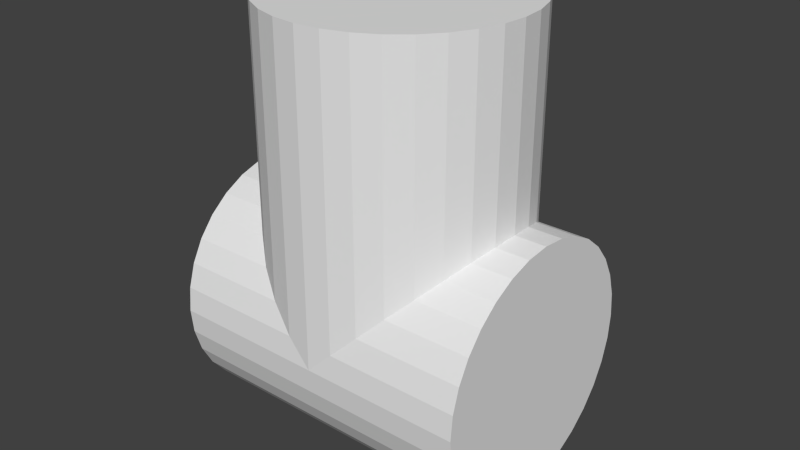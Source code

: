 # Source: link_5.blend  (saved by Blender 2.63.0; exported with 4.5.12 LTS)
import bpy
from mathutils import Matrix  # noqa: F401  (used for matrix-valued properties, if any)

bpy.ops.wm.read_factory_settings(use_empty=True)
scene = bpy.context.scene
scene.name = 'Scene'

# ---- collections
col_collection_1 = bpy.data.collections.new('Collection 1'); scene.collection.children.link(col_collection_1)

# ---- world
world_world = bpy.data.worlds.new('World'); scene.world = world_world
world_world.color = (0.05088, 0.05088, 0.05088)
world_world.use_sun_shadow = False
world_world.sun_shadow_jitter_overblur = 0.0
world_world.cycles.sampling_method = 'MANUAL'
world_world.cycles.sample_map_resolution = 256

# ---- meshes
me_cylinder_012 = bpy.data.meshes.new('Cylinder.012')
me_cylinder_012.from_pydata([(-1.25, 1.0, 5.96e-07), (1.25, 1.0, -5.96e-07), (-1.25, 0.9808, -0.1561), (1.25, 0.9808, -0.1561), (-1.25, 0.9239, -0.3061), (1.25, 0.9239, -0.3061), (-1.25, 0.8315, -0.4445), (1.25, 0.8315, -0.4445), (-1.25, 0.7071, -0.5657), (1.25, 0.7071, -0.5657), (-1.25, 0.5556, -0.6652), (1.25, 0.5556, -0.6652), (-1.25, 0.3827, -0.7391), (1.25, 0.3827, -0.7391), (-1.25, 0.1951, -0.7846), (1.25, 0.1951, -0.7846), (-1.25, 7.55e-08, -0.8), (1.25, 7.55e-08, -0.8), (-1.25, -0.1951, -0.7846), (1.25, -0.1951, -0.7846), (-1.25, -0.3827, -0.7391), (1.25, -0.3827, -0.7391), (-1.25, -0.5556, -0.6652), (1.25, -0.5556, -0.6652), (-1.25, -0.7071, -0.5657), (1.25, -0.7071, -0.5657), (-1.25, -0.8315, -0.4445), (1.25, -0.8315, -0.4445), (-1.25, -0.9239, -0.3061), (1.25, -0.9239, -0.3061), (-1.25, -0.9808, -0.1561), (1.25, -0.9808, -0.1561), (-1.25, -1.0, 9.537e-07), (1.25, -1.0, -3.576e-07), (-1.25, -0.9808, 0.1561), (1.25, -0.9808, 0.1561), (-1.25, -0.9239, 0.3061), (1.25, -0.9239, 0.3061), (-1.25, -0.8315, 0.4445), (1.25, -0.8315, 0.4445), (-1.25, -0.7071, 0.5657), (1.25, -0.7071, 0.5657), (-1.25, -0.5556, 0.6652), (1.25, -0.5556, 0.6652), (-1.25, -0.3827, 0.7391), (1.25, -0.3827, 0.7391), (-1.25, -0.1951, 0.7846), (1.25, -0.1951, 0.7846), (-1.25, 9.656e-07, 0.8), (1.25, 9.656e-07, 0.8), (-1.25, 0.1951, 0.7846), (1.25, 0.1951, 0.7846), (-1.25, 0.3827, 0.7391), (1.25, 0.3827, 0.7391), (-1.25, 0.5556, 0.6652), (1.25, 0.5556, 0.6652), (-1.25, 0.7071, 0.5657), (1.25, 0.7071, 0.5657), (-1.25, 0.8315, 0.4445), (1.25, 0.8315, 0.4445), (-1.25, 0.9239, 0.3061), (1.25, 0.9239, 0.3061), (-1.25, 0.9808, 0.1561), (1.25, 0.9808, 0.1561), (0.0, 1.0, 3.815e-06), (0.0, 1.0, 2.0), (0.1951, 0.9808, 3.815e-06), (0.1951, 0.9808, 2.0), (0.3827, 0.9239, 3.815e-06), (0.3827, 0.9239, 2.0), (0.5556, 0.8315, 3.815e-06), (0.5556, 0.8315, 2.0), (0.7071, 0.7071, 3.815e-06), (0.7071, 0.7071, 2.0), (0.8315, 0.5556, 3.815e-06), (0.8315, 0.5556, 2.0), (0.9239, 0.3827, 3.815e-06), (0.9239, 0.3827, 2.0), (0.9808, 0.1951, 3.815e-06), (0.9808, 0.1951, 2.0), (1.0, 7.55e-08, 3.815e-06), (1.0, 7.55e-08, 2.0), (0.9808, -0.1951, 3.815e-06), (0.9808, -0.1951, 2.0), (0.9239, -0.3827, 3.815e-06), (0.9239, -0.3827, 2.0), (0.8315, -0.5556, 3.815e-06), (0.8315, -0.5556, 2.0), (0.7071, -0.7071, 3.815e-06), (0.7071, -0.7071, 2.0), (0.5556, -0.8315, 3.815e-06), (0.5556, -0.8315, 2.0), (0.3827, -0.9239, 3.815e-06), (0.3827, -0.9239, 2.0), (0.1951, -0.9808, 3.815e-06), (0.1951, -0.9808, 2.0), (-3.258e-07, -1.0, 3.815e-06), (-3.258e-07, -1.0, 2.0), (-0.1951, -0.9808, 3.815e-06), (-0.1951, -0.9808, 2.0), (-0.3827, -0.9239, 3.815e-06), (-0.3827, -0.9239, 2.0), (-0.5556, -0.8315, 3.815e-06), (-0.5556, -0.8315, 2.0), (-0.7071, -0.7071, 3.815e-06), (-0.7071, -0.7071, 2.0), (-0.8315, -0.5556, 3.815e-06), (-0.8315, -0.5556, 2.0), (-0.9239, -0.3827, 3.815e-06), (-0.9239, -0.3827, 2.0), (-0.9808, -0.1951, 3.815e-06), (-0.9808, -0.1951, 2.0), (-1.0, 9.656e-07, 3.815e-06), (-1.0, 9.656e-07, 2.0), (-0.9808, 0.1951, 3.815e-06), (-0.9808, 0.1951, 2.0), (-0.9239, 0.3827, 3.815e-06), (-0.9239, 0.3827, 2.0), (-0.8315, 0.5556, 3.815e-06), (-0.8315, 0.5556, 2.0), (-0.7071, 0.7071, 3.815e-06), (-0.7071, 0.7071, 2.0), (-0.5556, 0.8315, 3.815e-06), (-0.5556, 0.8315, 2.0), (-0.3827, 0.9239, 3.815e-06), (-0.3827, 0.9239, 2.0), (-0.1951, 0.9808, 3.815e-06), (-0.1951, 0.9808, 2.0)], [], [(0, 1, 3, 2), (2, 3, 5, 4), (4, 5, 7, 6), (6, 7, 9, 8), (8, 9, 11, 10), (10, 11, 13, 12), (12, 13, 15, 14), (14, 15, 17, 16), (16, 17, 19, 18), (18, 19, 21, 20), (20, 21, 23, 22), (22, 23, 25, 24), (24, 25, 27, 26), (26, 27, 29, 28), (28, 29, 31, 30), (30, 31, 33, 32), (32, 33, 35, 34), (34, 35, 37, 36), (36, 37, 39, 38), (38, 39, 41, 40), (40, 41, 43, 42), (42, 43, 45, 44), (44, 45, 47, 46), (46, 47, 49, 48), (48, 49, 51, 50), (50, 51, 53, 52), (52, 53, 55, 54), (54, 55, 57, 56), (56, 57, 59, 58), (58, 59, 61, 60), (3, 1, 63, 61, 59, 57, 55, 53, 51, 49, 47, 45, 43, 41, 39, 37, 35, 33, 31, 29, 27, 25, 23, 21, 19, 17, 15, 13, 11, 9, 7, 5), (62, 63, 1, 0), (60, 61, 63, 62), (0, 2, 4, 6, 8, 10, 12, 14, 16, 18, 20, 22, 24, 26, 28, 30, 32, 34, 36, 38, 40, 42, 44, 46, 48, 50, 52, 54, 56, 58, 60, 62), (64, 65, 67, 66), (66, 67, 69, 68), (68, 69, 71, 70), (70, 71, 73, 72), (72, 73, 75, 74), (74, 75, 77, 76), (76, 77, 79, 78), (78, 79, 81, 80), (80, 81, 83, 82), (82, 83, 85, 84), (84, 85, 87, 86), (86, 87, 89, 88), (88, 89, 91, 90), (90, 91, 93, 92), (92, 93, 95, 94), (94, 95, 97, 96), (96, 97, 99, 98), (98, 99, 101, 100), (100, 101, 103, 102), (102, 103, 105, 104), (104, 105, 107, 106), (106, 107, 109, 108), (108, 109, 111, 110), (110, 111, 113, 112), (112, 113, 115, 114), (114, 115, 117, 116), (116, 117, 119, 118), (118, 119, 121, 120), (120, 121, 123, 122), (122, 123, 125, 124), (67, 65, 127, 125, 123, 121, 119, 117, 115, 113, 111, 109, 107, 105, 103, 101, 99, 97, 95, 93, 91, 89, 87, 85, 83, 81, 79, 77, 75, 73, 71, 69), (126, 127, 65, 64), (124, 125, 127, 126), (64, 66, 68, 70, 72, 74, 76, 78, 80, 82, 84, 86, 88, 90, 92, 94, 96, 98, 100, 102, 104, 106, 108, 110, 112, 114, 116, 118, 120, 122, 124, 126)])
me_cylinder_012.use_remesh_preserve_volume = False
me_cylinder_012.use_remesh_preserve_attributes = False
me_cylinder_012.use_mirror_vertex_groups = False
me_cylinder_012.update()

# ---- objects
ob_cylinder_009 = bpy.data.objects.new('Cylinder.009', me_cylinder_012)

# ---- transforms, parenting, visibility, modifiers, constraints
ob_cylinder_009.location = (0.0, 0.0, 0.0)
ob_cylinder_009.scale = (0.04, 0.04, 0.05)
ob_cylinder_009.lineart.crease_threshold = 0.0

# ---- collection membership
col_collection_1.objects.link(ob_cylinder_009)

# ---- scene / render settings (as saved in the file)
scene.frame_start = 1; scene.frame_end = 250; scene.frame_set(1)
scene.render.engine = 'BLENDER_EEVEE_NEXT'
scene.render.image_settings.color_mode = 'RGB'
scene.render.image_settings.compression = 90
scene.render.resolution_percentage = 50
scene.render.dither_intensity = 0.0
scene.render.bake_margin = 2
scene.render.bake_bias = 0.0
scene.cycles.use_denoising = False
scene.cycles.samples = 10
scene.cycles.sampling_pattern = 'TABULATED_SOBOL'
scene.cycles.light_sampling_threshold = 0.0
scene.cycles.use_adaptive_sampling = False
scene.cycles.use_light_tree = False
scene.cycles.blur_glossy = 0.0
scene.cycles.volume_bounces = 1
scene.cycles.pixel_filter_type = 'GAUSSIAN'
scene.cycles.sample_clamp_indirect = 0.0
scene.view_settings.view_transform = 'Standard'
bpy.context.view_layer.update()

# ---- added for rendering (the .blend has no active camera and no usable light): camera, sun
cam_auto = bpy.data.cameras.new('AutoCamera')
cam_auto.lens = 50.0
cam_auto.sensor_width = 36.0
cam_auto.clip_end = 1000.0
ob_auto_camera = bpy.data.objects.new('AutoCamera', cam_auto)
scene.collection.objects.link(ob_auto_camera)
ob_auto_camera.location = (0.185045, -0.222054, 0.178036)
ob_auto_camera.rotation_euler = (1.09748, -7.21219e-08, 0.694738)
scene.camera = ob_auto_camera
light_auto_sun = bpy.data.lights.new('AutoSun', 'SUN')
light_auto_sun.energy = 3.0
light_auto_sun.angle = 0.0523599
ob_auto_sun = bpy.data.objects.new('AutoSun', light_auto_sun)
scene.collection.objects.link(ob_auto_sun)
ob_auto_sun.rotation_euler = (0.872665, 0.174533, 0.523599)
bpy.context.view_layer.update()
